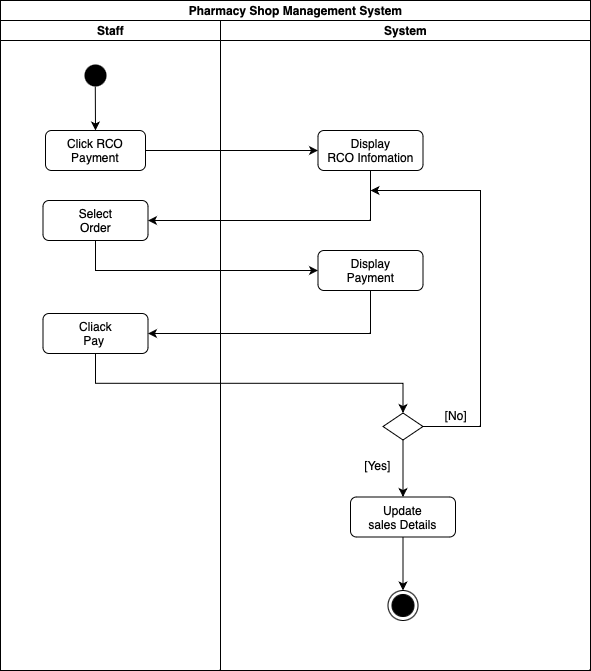

The diagram above was exported from draw.io. Its source (the exported page's mxGraphModel, read from the mxfile embedded in the PNG):
<mxGraphModel dx="630" dy="478" grid="1" gridSize="10" guides="1" tooltips="1" connect="1" arrows="1" fold="1" page="1" pageScale="1" pageWidth="1169" pageHeight="826" background="none" math="0" shadow="0">
  <root>
    <mxCell id="0" />
    <mxCell id="1" parent="0" />
    <mxCell id="5HN4UKg1Xnu_4getq7X6-49" value="Pharmacy Shop Management System" style="swimlane;childLayout=stackLayout;resizeParent=1;resizeParentMax=0;startSize=20;html=1;" parent="1" vertex="1">
      <mxGeometry x="220" y="60" width="590" height="670" as="geometry" />
    </mxCell>
    <mxCell id="5HN4UKg1Xnu_4getq7X6-50" value="Staff" style="swimlane;startSize=20;html=1;" parent="5HN4UKg1Xnu_4getq7X6-49" vertex="1">
      <mxGeometry y="20" width="220" height="650" as="geometry" />
    </mxCell>
    <mxCell id="5HN4UKg1Xnu_4getq7X6-69" style="rounded=0;orthogonalLoop=1;jettySize=auto;html=1;exitX=0.493;exitY=0.867;exitDx=0;exitDy=0;entryX=0.5;entryY=0;entryDx=0;entryDy=0;exitPerimeter=0;" parent="5HN4UKg1Xnu_4getq7X6-50" source="5" target="5HN4UKg1Xnu_4getq7X6-56" edge="1">
      <mxGeometry relative="1" as="geometry" />
    </mxCell>
    <mxCell id="5" value="" style="ellipse;shape=startState;fillColor=#000000;strokeColor=none;" parent="5HN4UKg1Xnu_4getq7X6-50" vertex="1">
      <mxGeometry x="80" y="40" width="30" height="30" as="geometry" />
    </mxCell>
    <mxCell id="5HN4UKg1Xnu_4getq7X6-56" value="Click RCO&lt;br&gt;Payment" style="rounded=1;whiteSpace=wrap;html=1;" parent="5HN4UKg1Xnu_4getq7X6-50" vertex="1">
      <mxGeometry x="45" y="110" width="100" height="40" as="geometry" />
    </mxCell>
    <mxCell id="5HN4UKg1Xnu_4getq7X6-98" value="Select&lt;br&gt;Order" style="rounded=1;whiteSpace=wrap;html=1;" parent="5HN4UKg1Xnu_4getq7X6-50" vertex="1">
      <mxGeometry x="42.5" y="180" width="105" height="40" as="geometry" />
    </mxCell>
    <mxCell id="m0uHN0fnXdyNOFm_q_yZ-54" value="Cliack&lt;br&gt;Pay&amp;nbsp;" style="rounded=1;whiteSpace=wrap;html=1;" vertex="1" parent="5HN4UKg1Xnu_4getq7X6-50">
      <mxGeometry x="42.5" y="293" width="105" height="40" as="geometry" />
    </mxCell>
    <mxCell id="m0uHN0fnXdyNOFm_q_yZ-76" style="edgeStyle=orthogonalEdgeStyle;rounded=0;orthogonalLoop=1;jettySize=auto;html=1;exitX=1;exitY=0.5;exitDx=0;exitDy=0;entryX=0;entryY=0.5;entryDx=0;entryDy=0;" edge="1" parent="5HN4UKg1Xnu_4getq7X6-49" source="5HN4UKg1Xnu_4getq7X6-56" target="m0uHN0fnXdyNOFm_q_yZ-75">
      <mxGeometry relative="1" as="geometry" />
    </mxCell>
    <mxCell id="m0uHN0fnXdyNOFm_q_yZ-77" style="edgeStyle=orthogonalEdgeStyle;rounded=0;orthogonalLoop=1;jettySize=auto;html=1;exitX=0.5;exitY=1;exitDx=0;exitDy=0;entryX=1;entryY=0.5;entryDx=0;entryDy=0;" edge="1" parent="5HN4UKg1Xnu_4getq7X6-49" source="m0uHN0fnXdyNOFm_q_yZ-75" target="5HN4UKg1Xnu_4getq7X6-98">
      <mxGeometry relative="1" as="geometry" />
    </mxCell>
    <mxCell id="m0uHN0fnXdyNOFm_q_yZ-92" style="edgeStyle=orthogonalEdgeStyle;rounded=0;orthogonalLoop=1;jettySize=auto;html=1;exitX=0.5;exitY=1;exitDx=0;exitDy=0;entryX=0;entryY=0.5;entryDx=0;entryDy=0;" edge="1" parent="5HN4UKg1Xnu_4getq7X6-49" source="5HN4UKg1Xnu_4getq7X6-98" target="m0uHN0fnXdyNOFm_q_yZ-91">
      <mxGeometry relative="1" as="geometry" />
    </mxCell>
    <mxCell id="m0uHN0fnXdyNOFm_q_yZ-93" style="edgeStyle=orthogonalEdgeStyle;rounded=0;orthogonalLoop=1;jettySize=auto;html=1;exitX=0.5;exitY=1;exitDx=0;exitDy=0;entryX=1;entryY=0.5;entryDx=0;entryDy=0;" edge="1" parent="5HN4UKg1Xnu_4getq7X6-49" source="m0uHN0fnXdyNOFm_q_yZ-91" target="m0uHN0fnXdyNOFm_q_yZ-54">
      <mxGeometry relative="1" as="geometry" />
    </mxCell>
    <mxCell id="m0uHN0fnXdyNOFm_q_yZ-94" style="edgeStyle=orthogonalEdgeStyle;rounded=0;orthogonalLoop=1;jettySize=auto;html=1;exitX=0.5;exitY=1;exitDx=0;exitDy=0;entryX=0.5;entryY=0;entryDx=0;entryDy=0;" edge="1" parent="5HN4UKg1Xnu_4getq7X6-49" source="m0uHN0fnXdyNOFm_q_yZ-54" target="m0uHN0fnXdyNOFm_q_yZ-53">
      <mxGeometry relative="1" as="geometry" />
    </mxCell>
    <mxCell id="5HN4UKg1Xnu_4getq7X6-51" value="System" style="swimlane;startSize=20;html=1;" parent="5HN4UKg1Xnu_4getq7X6-49" vertex="1">
      <mxGeometry x="220" y="20" width="370" height="650" as="geometry" />
    </mxCell>
    <mxCell id="5HN4UKg1Xnu_4getq7X6-85" value="[No]" style="text;html=1;strokeColor=none;fillColor=none;align=center;verticalAlign=middle;whiteSpace=wrap;rounded=0;" parent="5HN4UKg1Xnu_4getq7X6-51" vertex="1">
      <mxGeometry x="197.5" y="380" width="76" height="30" as="geometry" />
    </mxCell>
    <mxCell id="m0uHN0fnXdyNOFm_q_yZ-81" style="edgeStyle=orthogonalEdgeStyle;rounded=0;orthogonalLoop=1;jettySize=auto;html=1;exitX=0.5;exitY=1;exitDx=0;exitDy=0;entryX=0.5;entryY=0;entryDx=0;entryDy=0;" edge="1" parent="5HN4UKg1Xnu_4getq7X6-51" source="m0uHN0fnXdyNOFm_q_yZ-53" target="m0uHN0fnXdyNOFm_q_yZ-79">
      <mxGeometry relative="1" as="geometry" />
    </mxCell>
    <mxCell id="m0uHN0fnXdyNOFm_q_yZ-96" style="rounded=0;orthogonalLoop=1;jettySize=auto;html=1;exitX=1;exitY=0.5;exitDx=0;exitDy=0;" edge="1" parent="5HN4UKg1Xnu_4getq7X6-51" source="m0uHN0fnXdyNOFm_q_yZ-53">
      <mxGeometry relative="1" as="geometry">
        <mxPoint x="150" y="170" as="targetPoint" />
        <Array as="points">
          <mxPoint x="260" y="406" />
          <mxPoint x="260" y="170" />
        </Array>
      </mxGeometry>
    </mxCell>
    <mxCell id="m0uHN0fnXdyNOFm_q_yZ-53" value="" style="rhombus;whiteSpace=wrap;html=1;" vertex="1" parent="5HN4UKg1Xnu_4getq7X6-51">
      <mxGeometry x="162.5" y="392.5" width="40" height="27" as="geometry" />
    </mxCell>
    <mxCell id="m0uHN0fnXdyNOFm_q_yZ-72" value="" style="ellipse;html=1;shape=endState;fillColor=#000000;strokeColor=#000000;" vertex="1" parent="5HN4UKg1Xnu_4getq7X6-51">
      <mxGeometry x="167.5" y="570" width="30" height="30" as="geometry" />
    </mxCell>
    <mxCell id="m0uHN0fnXdyNOFm_q_yZ-75" value="Display&lt;br&gt;RCO Infomation" style="rounded=1;whiteSpace=wrap;html=1;" vertex="1" parent="5HN4UKg1Xnu_4getq7X6-51">
      <mxGeometry x="97.5" y="110" width="105" height="40" as="geometry" />
    </mxCell>
    <mxCell id="m0uHN0fnXdyNOFm_q_yZ-95" style="edgeStyle=orthogonalEdgeStyle;rounded=0;orthogonalLoop=1;jettySize=auto;html=1;exitX=0.5;exitY=1;exitDx=0;exitDy=0;entryX=0.5;entryY=0;entryDx=0;entryDy=0;" edge="1" parent="5HN4UKg1Xnu_4getq7X6-51" source="m0uHN0fnXdyNOFm_q_yZ-79" target="m0uHN0fnXdyNOFm_q_yZ-72">
      <mxGeometry relative="1" as="geometry" />
    </mxCell>
    <mxCell id="m0uHN0fnXdyNOFm_q_yZ-79" value="Update&lt;br&gt;sales Details" style="rounded=1;whiteSpace=wrap;html=1;" vertex="1" parent="5HN4UKg1Xnu_4getq7X6-51">
      <mxGeometry x="130" y="476.5" width="105" height="40" as="geometry" />
    </mxCell>
    <mxCell id="m0uHN0fnXdyNOFm_q_yZ-84" value="[Yes]" style="text;html=1;strokeColor=none;fillColor=none;align=center;verticalAlign=middle;whiteSpace=wrap;rounded=0;" vertex="1" parent="5HN4UKg1Xnu_4getq7X6-51">
      <mxGeometry x="100" y="430" width="115" height="30" as="geometry" />
    </mxCell>
    <mxCell id="m0uHN0fnXdyNOFm_q_yZ-91" value="Display&lt;br&gt;Payment" style="rounded=1;whiteSpace=wrap;html=1;" vertex="1" parent="5HN4UKg1Xnu_4getq7X6-51">
      <mxGeometry x="97.5" y="230" width="105" height="40" as="geometry" />
    </mxCell>
  </root>
</mxGraphModel>